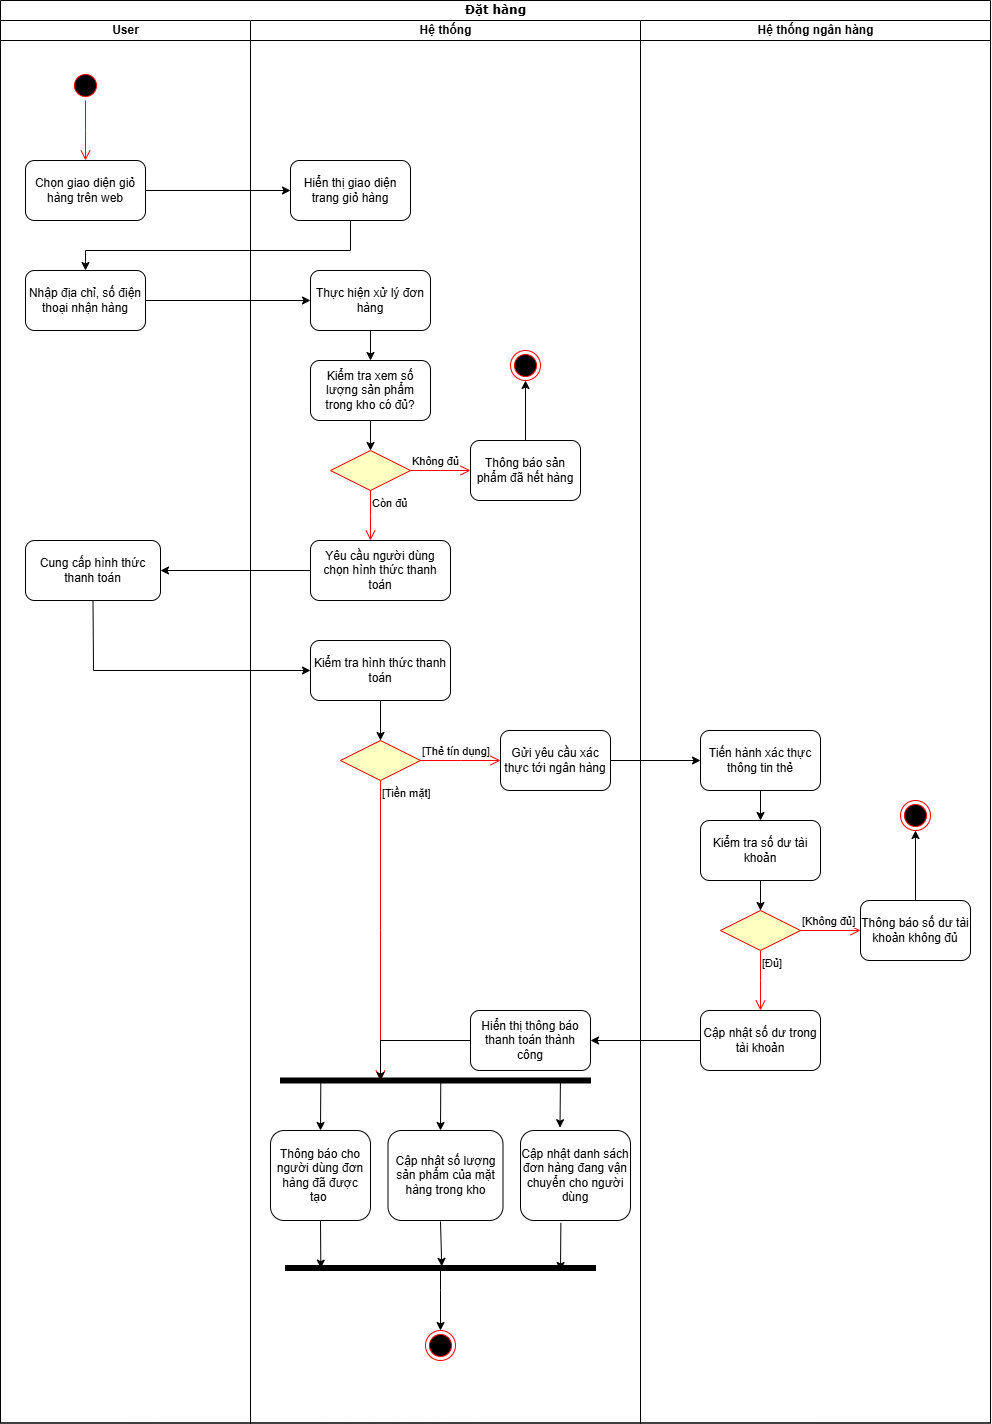

The diagram above was exported from draw.io. Its source (the exported page's mxGraphModel, read from the mxfile embedded in the PNG):
<mxGraphModel dx="1149" dy="671" grid="1" gridSize="10" guides="1" tooltips="1" connect="1" arrows="1" fold="1" page="1" pageScale="1" pageWidth="850" pageHeight="1100" background="none" math="0" shadow="0">
  <root>
    <mxCell id="0" />
    <mxCell id="1" parent="0" />
    <mxCell id="1c1d494c118603dd-1" value="Đặt hàng" style="swimlane;html=1;childLayout=stackLayout;startSize=20;rounded=0;shadow=0;comic=0;labelBackgroundColor=none;strokeWidth=1;fontFamily=Verdana;fontSize=12;align=center;" parent="1" vertex="1">
      <mxGeometry x="40" y="20" width="990" height="1422.5" as="geometry" />
    </mxCell>
    <mxCell id="1c1d494c118603dd-2" value="User" style="swimlane;html=1;startSize=20;" parent="1c1d494c118603dd-1" vertex="1">
      <mxGeometry y="20" width="250" height="1402.5" as="geometry" />
    </mxCell>
    <mxCell id="mQbM6AG0IIh_m1ekyTbO-1" value="" style="ellipse;html=1;shape=startState;fillColor=#000000;strokeColor=#ff0000;" vertex="1" parent="1c1d494c118603dd-2">
      <mxGeometry x="70" y="50" width="30" height="30" as="geometry" />
    </mxCell>
    <mxCell id="mQbM6AG0IIh_m1ekyTbO-2" value="" style="edgeStyle=orthogonalEdgeStyle;html=1;verticalAlign=bottom;endArrow=open;endSize=8;strokeColor=#ff0000;rounded=0;exitX=0.5;exitY=1;exitDx=0;exitDy=0;" edge="1" source="mQbM6AG0IIh_m1ekyTbO-1" parent="1c1d494c118603dd-2">
      <mxGeometry relative="1" as="geometry">
        <mxPoint x="85" y="140" as="targetPoint" />
      </mxGeometry>
    </mxCell>
    <mxCell id="mQbM6AG0IIh_m1ekyTbO-3" value="Chọn giao diện giỏ hàng trên web" style="rounded=1;whiteSpace=wrap;html=1;" vertex="1" parent="1c1d494c118603dd-2">
      <mxGeometry x="25" y="140" width="120" height="60" as="geometry" />
    </mxCell>
    <mxCell id="mQbM6AG0IIh_m1ekyTbO-6" value="Nhập địa chỉ, số điện thoại nhận hàng" style="rounded=1;whiteSpace=wrap;html=1;" vertex="1" parent="1c1d494c118603dd-2">
      <mxGeometry x="25" y="250" width="120" height="60" as="geometry" />
    </mxCell>
    <mxCell id="mQbM6AG0IIh_m1ekyTbO-22" value="Cung cấp hình thức thanh toán" style="rounded=1;whiteSpace=wrap;html=1;" vertex="1" parent="1c1d494c118603dd-2">
      <mxGeometry x="25" y="520" width="135" height="60" as="geometry" />
    </mxCell>
    <mxCell id="1c1d494c118603dd-3" value="Hệ thống" style="swimlane;html=1;startSize=20;" parent="1c1d494c118603dd-1" vertex="1">
      <mxGeometry x="250" y="20" width="390" height="1402.5" as="geometry" />
    </mxCell>
    <mxCell id="mQbM6AG0IIh_m1ekyTbO-5" value="Hiển thị giao diện trang giỏ hàng" style="rounded=1;whiteSpace=wrap;html=1;" vertex="1" parent="1c1d494c118603dd-3">
      <mxGeometry x="40" y="140" width="120" height="60" as="geometry" />
    </mxCell>
    <mxCell id="mQbM6AG0IIh_m1ekyTbO-9" value="Thực hiện xử lý đơn hàng" style="rounded=1;whiteSpace=wrap;html=1;" vertex="1" parent="1c1d494c118603dd-3">
      <mxGeometry x="60" y="250" width="120" height="60" as="geometry" />
    </mxCell>
    <mxCell id="mQbM6AG0IIh_m1ekyTbO-11" value="Kiểm tra xem số lượng sản phẩm trong kho có đủ?" style="rounded=1;whiteSpace=wrap;html=1;" vertex="1" parent="1c1d494c118603dd-3">
      <mxGeometry x="60" y="340" width="120" height="60" as="geometry" />
    </mxCell>
    <mxCell id="mQbM6AG0IIh_m1ekyTbO-12" value="" style="endArrow=classic;html=1;rounded=0;exitX=0.5;exitY=1;exitDx=0;exitDy=0;" edge="1" parent="1c1d494c118603dd-3" source="mQbM6AG0IIh_m1ekyTbO-11">
      <mxGeometry width="50" height="50" relative="1" as="geometry">
        <mxPoint x="110" y="300" as="sourcePoint" />
        <mxPoint x="120" y="430" as="targetPoint" />
      </mxGeometry>
    </mxCell>
    <mxCell id="mQbM6AG0IIh_m1ekyTbO-17" value="Thông báo sản phẩm đã hết hàng" style="rounded=1;whiteSpace=wrap;html=1;" vertex="1" parent="1c1d494c118603dd-3">
      <mxGeometry x="220" y="420" width="110" height="60" as="geometry" />
    </mxCell>
    <mxCell id="mQbM6AG0IIh_m1ekyTbO-18" value="" style="ellipse;html=1;shape=endState;fillColor=#000000;strokeColor=#ff0000;" vertex="1" parent="1c1d494c118603dd-3">
      <mxGeometry x="260" y="330" width="30" height="30" as="geometry" />
    </mxCell>
    <mxCell id="mQbM6AG0IIh_m1ekyTbO-19" value="" style="endArrow=classic;html=1;rounded=0;exitX=0.5;exitY=0;exitDx=0;exitDy=0;entryX=0.5;entryY=1;entryDx=0;entryDy=0;" edge="1" parent="1c1d494c118603dd-3" source="mQbM6AG0IIh_m1ekyTbO-17" target="mQbM6AG0IIh_m1ekyTbO-18">
      <mxGeometry width="50" height="50" relative="1" as="geometry">
        <mxPoint x="110" y="300" as="sourcePoint" />
        <mxPoint x="160" y="250" as="targetPoint" />
      </mxGeometry>
    </mxCell>
    <mxCell id="mQbM6AG0IIh_m1ekyTbO-20" value="Yêu cầu người dùng chọn hình thức thanh toán" style="rounded=1;whiteSpace=wrap;html=1;" vertex="1" parent="1c1d494c118603dd-3">
      <mxGeometry x="60" y="520" width="140" height="60" as="geometry" />
    </mxCell>
    <mxCell id="mQbM6AG0IIh_m1ekyTbO-23" value="Kiểm tra hình thức thanh toán" style="rounded=1;whiteSpace=wrap;html=1;" vertex="1" parent="1c1d494c118603dd-3">
      <mxGeometry x="60" y="620" width="140" height="60" as="geometry" />
    </mxCell>
    <mxCell id="mQbM6AG0IIh_m1ekyTbO-28" value="" style="rhombus;whiteSpace=wrap;html=1;fontColor=#000000;fillColor=#ffffc0;strokeColor=#ff0000;" vertex="1" parent="1c1d494c118603dd-3">
      <mxGeometry x="90" y="720" width="80" height="40" as="geometry" />
    </mxCell>
    <mxCell id="mQbM6AG0IIh_m1ekyTbO-29" value="[Thẻ tín dụng]" style="edgeStyle=orthogonalEdgeStyle;html=1;align=left;verticalAlign=bottom;endArrow=open;endSize=8;strokeColor=#ff0000;rounded=0;" edge="1" source="mQbM6AG0IIh_m1ekyTbO-28" parent="1c1d494c118603dd-3">
      <mxGeometry x="-1" relative="1" as="geometry">
        <mxPoint x="250" y="740" as="targetPoint" />
      </mxGeometry>
    </mxCell>
    <mxCell id="mQbM6AG0IIh_m1ekyTbO-30" value="[Tiền mặt]" style="edgeStyle=orthogonalEdgeStyle;html=1;align=left;verticalAlign=top;endArrow=open;endSize=8;strokeColor=#ff0000;rounded=0;exitX=0.5;exitY=1;exitDx=0;exitDy=0;" edge="1" source="mQbM6AG0IIh_m1ekyTbO-28" parent="1c1d494c118603dd-3">
      <mxGeometry x="-1" relative="1" as="geometry">
        <mxPoint x="130" y="1060" as="targetPoint" />
        <mxPoint x="130" y="770" as="sourcePoint" />
        <Array as="points" />
        <mxPoint as="offset" />
      </mxGeometry>
    </mxCell>
    <mxCell id="mQbM6AG0IIh_m1ekyTbO-31" value="" style="endArrow=classic;html=1;rounded=0;exitX=0.5;exitY=1;exitDx=0;exitDy=0;entryX=0.5;entryY=0;entryDx=0;entryDy=0;" edge="1" parent="1c1d494c118603dd-3" source="mQbM6AG0IIh_m1ekyTbO-23" target="mQbM6AG0IIh_m1ekyTbO-28">
      <mxGeometry width="50" height="50" relative="1" as="geometry">
        <mxPoint x="-20" y="940" as="sourcePoint" />
        <mxPoint x="30" y="890" as="targetPoint" />
      </mxGeometry>
    </mxCell>
    <mxCell id="mQbM6AG0IIh_m1ekyTbO-32" value="Gửi yêu cầu xác thực tới ngân hàng" style="rounded=1;whiteSpace=wrap;html=1;" vertex="1" parent="1c1d494c118603dd-3">
      <mxGeometry x="250" y="710" width="110" height="60" as="geometry" />
    </mxCell>
    <mxCell id="mQbM6AG0IIh_m1ekyTbO-52" value="Hiển thị thông báo thanh toán thành công" style="rounded=1;whiteSpace=wrap;html=1;" vertex="1" parent="1c1d494c118603dd-3">
      <mxGeometry x="220" y="990" width="120" height="60" as="geometry" />
    </mxCell>
    <mxCell id="mQbM6AG0IIh_m1ekyTbO-54" value="" style="endArrow=classic;html=1;rounded=0;exitX=0;exitY=0.5;exitDx=0;exitDy=0;" edge="1" parent="1c1d494c118603dd-3" source="mQbM6AG0IIh_m1ekyTbO-52">
      <mxGeometry width="50" height="50" relative="1" as="geometry">
        <mxPoint x="180" y="850" as="sourcePoint" />
        <mxPoint x="130" y="1060" as="targetPoint" />
        <Array as="points">
          <mxPoint x="130" y="1020" />
        </Array>
      </mxGeometry>
    </mxCell>
    <mxCell id="mQbM6AG0IIh_m1ekyTbO-55" value="" style="html=1;points=[];perimeter=orthogonalPerimeter;fillColor=strokeColor;rotation=-90;" vertex="1" parent="1c1d494c118603dd-3">
      <mxGeometry x="182.5" y="905" width="5" height="310" as="geometry" />
    </mxCell>
    <mxCell id="mQbM6AG0IIh_m1ekyTbO-59" value="Thông báo cho người dùng đơn hàng đã được tạo&amp;nbsp;" style="rounded=1;whiteSpace=wrap;html=1;" vertex="1" parent="1c1d494c118603dd-3">
      <mxGeometry x="20" y="1110" width="100" height="90" as="geometry" />
    </mxCell>
    <mxCell id="mQbM6AG0IIh_m1ekyTbO-60" value="Cập nhật số lượng sản phẩm của mặt hàng trong kho" style="rounded=1;whiteSpace=wrap;html=1;" vertex="1" parent="1c1d494c118603dd-3">
      <mxGeometry x="137.5" y="1110" width="115" height="90" as="geometry" />
    </mxCell>
    <mxCell id="mQbM6AG0IIh_m1ekyTbO-63" value="" style="html=1;points=[];perimeter=orthogonalPerimeter;fillColor=strokeColor;rotation=-90;" vertex="1" parent="1c1d494c118603dd-3">
      <mxGeometry x="187.5" y="1092.5" width="5" height="310" as="geometry" />
    </mxCell>
    <mxCell id="mQbM6AG0IIh_m1ekyTbO-61" value="" style="endArrow=classic;html=1;rounded=0;exitX=0.5;exitY=1;exitDx=0;exitDy=0;entryX=0.467;entryY=0.114;entryDx=0;entryDy=0;entryPerimeter=0;" edge="1" parent="1c1d494c118603dd-3" source="mQbM6AG0IIh_m1ekyTbO-59" target="mQbM6AG0IIh_m1ekyTbO-63">
      <mxGeometry width="50" height="50" relative="1" as="geometry">
        <mxPoint x="150" y="1120" as="sourcePoint" />
        <mxPoint x="70" y="1240" as="targetPoint" />
      </mxGeometry>
    </mxCell>
    <mxCell id="mQbM6AG0IIh_m1ekyTbO-62" value="" style="endArrow=classic;html=1;rounded=0;entryX=0.822;entryY=0.504;entryDx=0;entryDy=0;entryPerimeter=0;" edge="1" parent="1c1d494c118603dd-3" target="mQbM6AG0IIh_m1ekyTbO-63">
      <mxGeometry width="50" height="50" relative="1" as="geometry">
        <mxPoint x="190" y="1201" as="sourcePoint" />
        <mxPoint x="203" y="1240" as="targetPoint" />
      </mxGeometry>
    </mxCell>
    <mxCell id="mQbM6AG0IIh_m1ekyTbO-65" value="" style="ellipse;html=1;shape=endState;fillColor=#000000;strokeColor=#ff0000;" vertex="1" parent="1c1d494c118603dd-3">
      <mxGeometry x="175" y="1310" width="30" height="30" as="geometry" />
    </mxCell>
    <mxCell id="mQbM6AG0IIh_m1ekyTbO-68" value="Cập nhật danh sách đơn hàng đang vận chuyển cho người dùng" style="rounded=1;whiteSpace=wrap;html=1;" vertex="1" parent="1c1d494c118603dd-3">
      <mxGeometry x="270" y="1110" width="110" height="90" as="geometry" />
    </mxCell>
    <mxCell id="mQbM6AG0IIh_m1ekyTbO-69" value="" style="endArrow=classic;html=1;rounded=0;exitX=0.5;exitY=0.903;exitDx=0;exitDy=0;exitPerimeter=0;entryX=0.359;entryY=-0.031;entryDx=0;entryDy=0;entryPerimeter=0;" edge="1" parent="1c1d494c118603dd-3" source="mQbM6AG0IIh_m1ekyTbO-55" target="mQbM6AG0IIh_m1ekyTbO-68">
      <mxGeometry width="50" height="50" relative="1" as="geometry">
        <mxPoint x="180" y="1070" as="sourcePoint" />
        <mxPoint x="230" y="1020" as="targetPoint" />
      </mxGeometry>
    </mxCell>
    <mxCell id="1c1d494c118603dd-4" value="Hệ thống ngân hàng" style="swimlane;html=1;startSize=20;" parent="1c1d494c118603dd-1" vertex="1">
      <mxGeometry x="640" y="20" width="350" height="1402.5" as="geometry" />
    </mxCell>
    <mxCell id="mQbM6AG0IIh_m1ekyTbO-34" value="Tiến hành xác thực thông tin thẻ" style="rounded=1;whiteSpace=wrap;html=1;" vertex="1" parent="1c1d494c118603dd-4">
      <mxGeometry x="60" y="710" width="120" height="60" as="geometry" />
    </mxCell>
    <mxCell id="mQbM6AG0IIh_m1ekyTbO-36" value="Kiểm tra số dư tài khoản" style="rounded=1;whiteSpace=wrap;html=1;" vertex="1" parent="1c1d494c118603dd-4">
      <mxGeometry x="60" y="800" width="120" height="60" as="geometry" />
    </mxCell>
    <mxCell id="mQbM6AG0IIh_m1ekyTbO-38" value="" style="rhombus;whiteSpace=wrap;html=1;fontColor=#000000;fillColor=#ffffc0;strokeColor=#ff0000;" vertex="1" parent="1c1d494c118603dd-4">
      <mxGeometry x="80" y="890" width="80" height="40" as="geometry" />
    </mxCell>
    <mxCell id="mQbM6AG0IIh_m1ekyTbO-39" value="[Không đủ]" style="edgeStyle=orthogonalEdgeStyle;html=1;align=left;verticalAlign=bottom;endArrow=open;endSize=8;strokeColor=#ff0000;rounded=0;entryX=0;entryY=0.5;entryDx=0;entryDy=0;" edge="1" source="mQbM6AG0IIh_m1ekyTbO-38" parent="1c1d494c118603dd-4" target="mQbM6AG0IIh_m1ekyTbO-41">
      <mxGeometry x="-1" relative="1" as="geometry">
        <mxPoint x="210" y="910" as="targetPoint" />
      </mxGeometry>
    </mxCell>
    <mxCell id="mQbM6AG0IIh_m1ekyTbO-40" value="[Đủ]" style="edgeStyle=orthogonalEdgeStyle;html=1;align=left;verticalAlign=top;endArrow=open;endSize=8;strokeColor=#ff0000;rounded=0;" edge="1" source="mQbM6AG0IIh_m1ekyTbO-38" parent="1c1d494c118603dd-4">
      <mxGeometry x="-1" relative="1" as="geometry">
        <mxPoint x="120" y="990" as="targetPoint" />
      </mxGeometry>
    </mxCell>
    <mxCell id="mQbM6AG0IIh_m1ekyTbO-41" value="Thông báo số dư tài khoản không đủ" style="rounded=1;whiteSpace=wrap;html=1;" vertex="1" parent="1c1d494c118603dd-4">
      <mxGeometry x="220" y="880" width="110" height="60" as="geometry" />
    </mxCell>
    <mxCell id="mQbM6AG0IIh_m1ekyTbO-43" value="" style="ellipse;html=1;shape=endState;fillColor=#000000;strokeColor=#ff0000;" vertex="1" parent="1c1d494c118603dd-4">
      <mxGeometry x="260" y="780" width="30" height="30" as="geometry" />
    </mxCell>
    <mxCell id="mQbM6AG0IIh_m1ekyTbO-50" value="Cập nhật số dư trong tài khoản" style="rounded=1;whiteSpace=wrap;html=1;" vertex="1" parent="1c1d494c118603dd-4">
      <mxGeometry x="60" y="990" width="120" height="60" as="geometry" />
    </mxCell>
    <mxCell id="mQbM6AG0IIh_m1ekyTbO-42" value="" style="endArrow=classic;html=1;rounded=0;exitX=0.5;exitY=0;exitDx=0;exitDy=0;entryX=0.5;entryY=1;entryDx=0;entryDy=0;" edge="1" parent="1c1d494c118603dd-4" source="mQbM6AG0IIh_m1ekyTbO-41" target="mQbM6AG0IIh_m1ekyTbO-43">
      <mxGeometry width="50" height="50" relative="1" as="geometry">
        <mxPoint x="-190" y="870" as="sourcePoint" />
        <mxPoint x="265" y="810" as="targetPoint" />
      </mxGeometry>
    </mxCell>
    <mxCell id="mQbM6AG0IIh_m1ekyTbO-37" value="" style="endArrow=classic;html=1;rounded=0;exitX=0.5;exitY=1;exitDx=0;exitDy=0;entryX=0.5;entryY=0;entryDx=0;entryDy=0;" edge="1" parent="1c1d494c118603dd-4" source="mQbM6AG0IIh_m1ekyTbO-36" target="mQbM6AG0IIh_m1ekyTbO-38">
      <mxGeometry width="50" height="50" relative="1" as="geometry">
        <mxPoint x="-210" y="840" as="sourcePoint" />
        <mxPoint x="100" y="890" as="targetPoint" />
      </mxGeometry>
    </mxCell>
    <mxCell id="mQbM6AG0IIh_m1ekyTbO-35" value="" style="endArrow=classic;html=1;rounded=0;exitX=0.5;exitY=1;exitDx=0;exitDy=0;entryX=0.5;entryY=0;entryDx=0;entryDy=0;" edge="1" parent="1c1d494c118603dd-4" source="mQbM6AG0IIh_m1ekyTbO-34" target="mQbM6AG0IIh_m1ekyTbO-36">
      <mxGeometry width="50" height="50" relative="1" as="geometry">
        <mxPoint x="-210" y="640" as="sourcePoint" />
        <mxPoint x="100" y="800" as="targetPoint" />
      </mxGeometry>
    </mxCell>
    <mxCell id="mQbM6AG0IIh_m1ekyTbO-7" value="" style="endArrow=classic;html=1;rounded=0;exitX=0.5;exitY=1;exitDx=0;exitDy=0;entryX=0.5;entryY=0;entryDx=0;entryDy=0;" edge="1" parent="1c1d494c118603dd-1" source="mQbM6AG0IIh_m1ekyTbO-5" target="mQbM6AG0IIh_m1ekyTbO-6">
      <mxGeometry width="50" height="50" relative="1" as="geometry">
        <mxPoint x="360" y="320" as="sourcePoint" />
        <mxPoint x="410" y="270" as="targetPoint" />
        <Array as="points">
          <mxPoint x="350" y="250" />
          <mxPoint x="85" y="250" />
        </Array>
      </mxGeometry>
    </mxCell>
    <mxCell id="mQbM6AG0IIh_m1ekyTbO-8" value="" style="endArrow=classic;html=1;rounded=0;exitX=1;exitY=0.5;exitDx=0;exitDy=0;" edge="1" parent="1c1d494c118603dd-1" source="mQbM6AG0IIh_m1ekyTbO-6">
      <mxGeometry width="50" height="50" relative="1" as="geometry">
        <mxPoint x="360" y="320" as="sourcePoint" />
        <mxPoint x="310" y="300" as="targetPoint" />
      </mxGeometry>
    </mxCell>
    <mxCell id="mQbM6AG0IIh_m1ekyTbO-21" value="" style="endArrow=classic;html=1;rounded=0;exitX=0;exitY=0.5;exitDx=0;exitDy=0;entryX=1;entryY=0.5;entryDx=0;entryDy=0;" edge="1" parent="1c1d494c118603dd-1" source="mQbM6AG0IIh_m1ekyTbO-20" target="mQbM6AG0IIh_m1ekyTbO-22">
      <mxGeometry width="50" height="50" relative="1" as="geometry">
        <mxPoint x="360" y="420" as="sourcePoint" />
        <mxPoint x="170" y="570" as="targetPoint" />
      </mxGeometry>
    </mxCell>
    <mxCell id="mQbM6AG0IIh_m1ekyTbO-24" value="" style="endArrow=classic;html=1;rounded=0;exitX=0.5;exitY=1;exitDx=0;exitDy=0;entryX=0;entryY=0.5;entryDx=0;entryDy=0;" edge="1" parent="1c1d494c118603dd-1" source="mQbM6AG0IIh_m1ekyTbO-22" target="mQbM6AG0IIh_m1ekyTbO-23">
      <mxGeometry width="50" height="50" relative="1" as="geometry">
        <mxPoint x="230" y="820" as="sourcePoint" />
        <mxPoint x="280" y="770" as="targetPoint" />
        <Array as="points">
          <mxPoint x="93" y="670" />
        </Array>
      </mxGeometry>
    </mxCell>
    <mxCell id="mQbM6AG0IIh_m1ekyTbO-33" value="" style="endArrow=classic;html=1;rounded=0;exitX=1;exitY=0.5;exitDx=0;exitDy=0;" edge="1" parent="1c1d494c118603dd-1" source="mQbM6AG0IIh_m1ekyTbO-32" target="mQbM6AG0IIh_m1ekyTbO-34">
      <mxGeometry width="50" height="50" relative="1" as="geometry">
        <mxPoint x="360" y="660" as="sourcePoint" />
        <mxPoint x="680" y="760" as="targetPoint" />
      </mxGeometry>
    </mxCell>
    <mxCell id="mQbM6AG0IIh_m1ekyTbO-4" value="" style="endArrow=classic;html=1;rounded=0;exitX=1;exitY=0.5;exitDx=0;exitDy=0;" edge="1" parent="1" source="mQbM6AG0IIh_m1ekyTbO-3">
      <mxGeometry width="50" height="50" relative="1" as="geometry">
        <mxPoint x="400" y="340" as="sourcePoint" />
        <mxPoint x="330" y="210" as="targetPoint" />
      </mxGeometry>
    </mxCell>
    <mxCell id="mQbM6AG0IIh_m1ekyTbO-10" value="" style="endArrow=classic;html=1;rounded=0;exitX=0.5;exitY=1;exitDx=0;exitDy=0;" edge="1" parent="1" source="mQbM6AG0IIh_m1ekyTbO-9">
      <mxGeometry width="50" height="50" relative="1" as="geometry">
        <mxPoint x="400" y="440" as="sourcePoint" />
        <mxPoint x="410" y="380" as="targetPoint" />
      </mxGeometry>
    </mxCell>
    <mxCell id="mQbM6AG0IIh_m1ekyTbO-14" value="" style="rhombus;whiteSpace=wrap;html=1;fontColor=#000000;fillColor=#ffffc0;strokeColor=#ff0000;" vertex="1" parent="1">
      <mxGeometry x="370" y="470" width="80" height="40" as="geometry" />
    </mxCell>
    <mxCell id="mQbM6AG0IIh_m1ekyTbO-15" value="Không đủ" style="edgeStyle=orthogonalEdgeStyle;html=1;align=left;verticalAlign=bottom;endArrow=open;endSize=8;strokeColor=#ff0000;rounded=0;" edge="1" source="mQbM6AG0IIh_m1ekyTbO-14" parent="1">
      <mxGeometry x="-1" relative="1" as="geometry">
        <mxPoint x="510" y="490" as="targetPoint" />
      </mxGeometry>
    </mxCell>
    <mxCell id="mQbM6AG0IIh_m1ekyTbO-16" value="Còn đủ" style="edgeStyle=orthogonalEdgeStyle;html=1;align=left;verticalAlign=top;endArrow=open;endSize=8;strokeColor=#ff0000;rounded=0;" edge="1" source="mQbM6AG0IIh_m1ekyTbO-14" parent="1">
      <mxGeometry x="-1" relative="1" as="geometry">
        <mxPoint x="410" y="560" as="targetPoint" />
      </mxGeometry>
    </mxCell>
    <mxCell id="mQbM6AG0IIh_m1ekyTbO-51" value="" style="endArrow=classic;html=1;rounded=0;exitX=0;exitY=0.5;exitDx=0;exitDy=0;" edge="1" parent="1" source="mQbM6AG0IIh_m1ekyTbO-50">
      <mxGeometry width="50" height="50" relative="1" as="geometry">
        <mxPoint x="470" y="990" as="sourcePoint" />
        <mxPoint x="630" y="1060" as="targetPoint" />
      </mxGeometry>
    </mxCell>
    <mxCell id="mQbM6AG0IIh_m1ekyTbO-57" value="" style="endArrow=classic;html=1;rounded=0;exitX=0.122;exitY=0.13;exitDx=0;exitDy=0;exitPerimeter=0;" edge="1" parent="1" source="mQbM6AG0IIh_m1ekyTbO-55">
      <mxGeometry width="50" height="50" relative="1" as="geometry">
        <mxPoint x="310" y="1130" as="sourcePoint" />
        <mxPoint x="360" y="1150" as="targetPoint" />
      </mxGeometry>
    </mxCell>
    <mxCell id="mQbM6AG0IIh_m1ekyTbO-58" value="" style="endArrow=classic;html=1;rounded=0;exitX=0.122;exitY=0.517;exitDx=0;exitDy=0;exitPerimeter=0;" edge="1" parent="1" source="mQbM6AG0IIh_m1ekyTbO-55">
      <mxGeometry width="50" height="50" relative="1" as="geometry">
        <mxPoint x="310" y="1130" as="sourcePoint" />
        <mxPoint x="480" y="1150" as="targetPoint" />
      </mxGeometry>
    </mxCell>
    <mxCell id="mQbM6AG0IIh_m1ekyTbO-64" value="" style="endArrow=classic;html=1;rounded=0;entryX=0.5;entryY=0;entryDx=0;entryDy=0;" edge="1" parent="1" target="mQbM6AG0IIh_m1ekyTbO-65">
      <mxGeometry width="50" height="50" relative="1" as="geometry">
        <mxPoint x="480" y="1290" as="sourcePoint" />
        <mxPoint x="420" y="1330" as="targetPoint" />
        <Array as="points">
          <mxPoint x="480" y="1310" />
        </Array>
      </mxGeometry>
    </mxCell>
    <mxCell id="mQbM6AG0IIh_m1ekyTbO-70" value="" style="endArrow=classic;html=1;rounded=0;exitX=0.367;exitY=1.026;exitDx=0;exitDy=0;exitPerimeter=0;" edge="1" parent="1" source="mQbM6AG0IIh_m1ekyTbO-68">
      <mxGeometry width="50" height="50" relative="1" as="geometry">
        <mxPoint x="600" y="1260" as="sourcePoint" />
        <mxPoint x="600" y="1290" as="targetPoint" />
      </mxGeometry>
    </mxCell>
  </root>
</mxGraphModel>